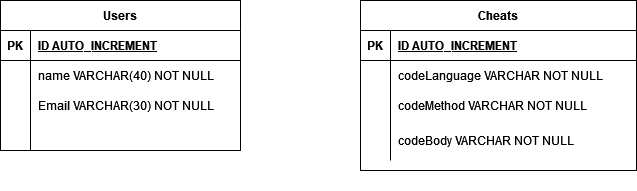

The diagram above was exported from draw.io. Its source (the exported page's mxGraphModel, read from the mxfile embedded in the PNG):
<mxGraphModel dx="1038" dy="536" grid="1" gridSize="10" guides="1" tooltips="1" connect="1" arrows="1" fold="1" page="1" pageScale="1" pageWidth="827" pageHeight="1169" math="0" shadow="0">
  <root>
    <mxCell id="0" />
    <mxCell id="1" parent="0" />
    <mxCell id="O1aOzr3g-huZ7NSSyaxN-13" value="Users" style="shape=table;startSize=30;container=1;collapsible=1;childLayout=tableLayout;fixedRows=1;rowLines=0;fontStyle=1;align=center;resizeLast=1;strokeColor=default;fillColor=none;" parent="1" vertex="1">
      <mxGeometry x="90" y="200" width="240" height="150" as="geometry" />
    </mxCell>
    <mxCell id="O1aOzr3g-huZ7NSSyaxN-14" value="" style="shape=tableRow;horizontal=0;startSize=0;swimlaneHead=0;swimlaneBody=0;fillColor=none;collapsible=0;dropTarget=0;points=[[0,0.5],[1,0.5]];portConstraint=eastwest;top=0;left=0;right=0;bottom=1;strokeColor=default;" parent="O1aOzr3g-huZ7NSSyaxN-13" vertex="1">
      <mxGeometry y="30" width="240" height="30" as="geometry" />
    </mxCell>
    <mxCell id="O1aOzr3g-huZ7NSSyaxN-15" value="PK" style="shape=partialRectangle;connectable=0;fillColor=none;top=0;left=0;bottom=0;right=0;fontStyle=1;overflow=hidden;strokeColor=default;" parent="O1aOzr3g-huZ7NSSyaxN-14" vertex="1">
      <mxGeometry width="30" height="30" as="geometry">
        <mxRectangle width="30" height="30" as="alternateBounds" />
      </mxGeometry>
    </mxCell>
    <mxCell id="O1aOzr3g-huZ7NSSyaxN-16" value="ID AUTO_INCREMENT" style="shape=partialRectangle;connectable=0;fillColor=none;top=0;left=0;bottom=0;right=0;align=left;spacingLeft=6;fontStyle=5;overflow=hidden;strokeColor=default;" parent="O1aOzr3g-huZ7NSSyaxN-14" vertex="1">
      <mxGeometry x="30" width="210" height="30" as="geometry">
        <mxRectangle width="210" height="30" as="alternateBounds" />
      </mxGeometry>
    </mxCell>
    <mxCell id="O1aOzr3g-huZ7NSSyaxN-17" value="" style="shape=tableRow;horizontal=0;startSize=0;swimlaneHead=0;swimlaneBody=0;fillColor=none;collapsible=0;dropTarget=0;points=[[0,0.5],[1,0.5]];portConstraint=eastwest;top=0;left=0;right=0;bottom=0;strokeColor=default;" parent="O1aOzr3g-huZ7NSSyaxN-13" vertex="1">
      <mxGeometry y="60" width="240" height="30" as="geometry" />
    </mxCell>
    <mxCell id="O1aOzr3g-huZ7NSSyaxN-18" value="" style="shape=partialRectangle;connectable=0;fillColor=none;top=0;left=0;bottom=0;right=0;editable=1;overflow=hidden;strokeColor=default;" parent="O1aOzr3g-huZ7NSSyaxN-17" vertex="1">
      <mxGeometry width="30" height="30" as="geometry">
        <mxRectangle width="30" height="30" as="alternateBounds" />
      </mxGeometry>
    </mxCell>
    <mxCell id="O1aOzr3g-huZ7NSSyaxN-19" value="name VARCHAR(40) NOT NULL" style="shape=partialRectangle;connectable=0;fillColor=none;top=0;left=0;bottom=0;right=0;align=left;spacingLeft=6;overflow=hidden;strokeColor=default;" parent="O1aOzr3g-huZ7NSSyaxN-17" vertex="1">
      <mxGeometry x="30" width="210" height="30" as="geometry">
        <mxRectangle width="210" height="30" as="alternateBounds" />
      </mxGeometry>
    </mxCell>
    <mxCell id="O1aOzr3g-huZ7NSSyaxN-23" value="" style="shape=tableRow;horizontal=0;startSize=0;swimlaneHead=0;swimlaneBody=0;fillColor=none;collapsible=0;dropTarget=0;points=[[0,0.5],[1,0.5]];portConstraint=eastwest;top=0;left=0;right=0;bottom=0;strokeColor=default;" parent="O1aOzr3g-huZ7NSSyaxN-13" vertex="1">
      <mxGeometry y="90" width="240" height="30" as="geometry" />
    </mxCell>
    <mxCell id="O1aOzr3g-huZ7NSSyaxN-24" value="" style="shape=partialRectangle;connectable=0;fillColor=none;top=0;left=0;bottom=0;right=0;editable=1;overflow=hidden;strokeColor=default;" parent="O1aOzr3g-huZ7NSSyaxN-23" vertex="1">
      <mxGeometry width="30" height="30" as="geometry">
        <mxRectangle width="30" height="30" as="alternateBounds" />
      </mxGeometry>
    </mxCell>
    <mxCell id="O1aOzr3g-huZ7NSSyaxN-25" value="Email VARCHAR(30) NOT NULL" style="shape=partialRectangle;connectable=0;fillColor=none;top=0;left=0;bottom=0;right=0;align=left;spacingLeft=6;overflow=hidden;strokeColor=default;" parent="O1aOzr3g-huZ7NSSyaxN-23" vertex="1">
      <mxGeometry x="30" width="210" height="30" as="geometry">
        <mxRectangle width="210" height="30" as="alternateBounds" />
      </mxGeometry>
    </mxCell>
    <mxCell id="O1aOzr3g-huZ7NSSyaxN-20" value="" style="shape=tableRow;horizontal=0;startSize=0;swimlaneHead=0;swimlaneBody=0;fillColor=none;collapsible=0;dropTarget=0;points=[[0,0.5],[1,0.5]];portConstraint=eastwest;top=0;left=0;right=0;bottom=0;strokeColor=default;" parent="O1aOzr3g-huZ7NSSyaxN-13" vertex="1">
      <mxGeometry y="120" width="240" height="30" as="geometry" />
    </mxCell>
    <mxCell id="O1aOzr3g-huZ7NSSyaxN-21" value="" style="shape=partialRectangle;connectable=0;fillColor=none;top=0;left=0;bottom=0;right=0;editable=1;overflow=hidden;strokeColor=default;" parent="O1aOzr3g-huZ7NSSyaxN-20" vertex="1">
      <mxGeometry width="30" height="30" as="geometry">
        <mxRectangle width="30" height="30" as="alternateBounds" />
      </mxGeometry>
    </mxCell>
    <mxCell id="O1aOzr3g-huZ7NSSyaxN-22" value="" style="shape=partialRectangle;connectable=0;fillColor=none;top=0;left=0;bottom=0;right=0;align=left;spacingLeft=6;overflow=hidden;strokeColor=default;" parent="O1aOzr3g-huZ7NSSyaxN-20" vertex="1">
      <mxGeometry x="30" width="210" height="30" as="geometry">
        <mxRectangle width="210" height="30" as="alternateBounds" />
      </mxGeometry>
    </mxCell>
    <mxCell id="O1aOzr3g-huZ7NSSyaxN-53" value="Cheats" style="shape=table;startSize=30;container=1;collapsible=1;childLayout=tableLayout;fixedRows=1;rowLines=0;fontStyle=1;align=center;resizeLast=1;strokeColor=default;fillColor=none;" parent="1" vertex="1">
      <mxGeometry x="450" y="200" width="276" height="170" as="geometry" />
    </mxCell>
    <mxCell id="O1aOzr3g-huZ7NSSyaxN-54" value="" style="shape=tableRow;horizontal=0;startSize=0;swimlaneHead=0;swimlaneBody=0;fillColor=none;collapsible=0;dropTarget=0;points=[[0,0.5],[1,0.5]];portConstraint=eastwest;top=0;left=0;right=0;bottom=1;strokeColor=default;" parent="O1aOzr3g-huZ7NSSyaxN-53" vertex="1">
      <mxGeometry y="30" width="276" height="30" as="geometry" />
    </mxCell>
    <mxCell id="O1aOzr3g-huZ7NSSyaxN-55" value="PK" style="shape=partialRectangle;connectable=0;fillColor=none;top=0;left=0;bottom=0;right=0;fontStyle=1;overflow=hidden;strokeColor=default;" parent="O1aOzr3g-huZ7NSSyaxN-54" vertex="1">
      <mxGeometry width="30" height="30" as="geometry">
        <mxRectangle width="30" height="30" as="alternateBounds" />
      </mxGeometry>
    </mxCell>
    <mxCell id="O1aOzr3g-huZ7NSSyaxN-56" value="ID AUTO_INCREMENT" style="shape=partialRectangle;connectable=0;fillColor=none;top=0;left=0;bottom=0;right=0;align=left;spacingLeft=6;fontStyle=5;overflow=hidden;strokeColor=default;" parent="O1aOzr3g-huZ7NSSyaxN-54" vertex="1">
      <mxGeometry x="30" width="246" height="30" as="geometry">
        <mxRectangle width="246" height="30" as="alternateBounds" />
      </mxGeometry>
    </mxCell>
    <mxCell id="O1aOzr3g-huZ7NSSyaxN-57" value="" style="shape=tableRow;horizontal=0;startSize=0;swimlaneHead=0;swimlaneBody=0;fillColor=none;collapsible=0;dropTarget=0;points=[[0,0.5],[1,0.5]];portConstraint=eastwest;top=0;left=0;right=0;bottom=0;strokeColor=default;" parent="O1aOzr3g-huZ7NSSyaxN-53" vertex="1">
      <mxGeometry y="60" width="276" height="30" as="geometry" />
    </mxCell>
    <mxCell id="O1aOzr3g-huZ7NSSyaxN-58" value="" style="shape=partialRectangle;connectable=0;fillColor=none;top=0;left=0;bottom=0;right=0;editable=1;overflow=hidden;strokeColor=default;" parent="O1aOzr3g-huZ7NSSyaxN-57" vertex="1">
      <mxGeometry width="30" height="30" as="geometry">
        <mxRectangle width="30" height="30" as="alternateBounds" />
      </mxGeometry>
    </mxCell>
    <mxCell id="O1aOzr3g-huZ7NSSyaxN-59" value="codeLanguage VARCHAR NOT NULL" style="shape=partialRectangle;connectable=0;fillColor=none;top=0;left=0;bottom=0;right=0;align=left;spacingLeft=6;overflow=hidden;strokeColor=default;" parent="O1aOzr3g-huZ7NSSyaxN-57" vertex="1">
      <mxGeometry x="30" width="246" height="30" as="geometry">
        <mxRectangle width="246" height="30" as="alternateBounds" />
      </mxGeometry>
    </mxCell>
    <mxCell id="O1aOzr3g-huZ7NSSyaxN-60" value="" style="shape=tableRow;horizontal=0;startSize=0;swimlaneHead=0;swimlaneBody=0;fillColor=none;collapsible=0;dropTarget=0;points=[[0,0.5],[1,0.5]];portConstraint=eastwest;top=0;left=0;right=0;bottom=0;strokeColor=default;" parent="O1aOzr3g-huZ7NSSyaxN-53" vertex="1">
      <mxGeometry y="90" width="276" height="30" as="geometry" />
    </mxCell>
    <mxCell id="O1aOzr3g-huZ7NSSyaxN-61" value="" style="shape=partialRectangle;connectable=0;fillColor=none;top=0;left=0;bottom=0;right=0;editable=1;overflow=hidden;strokeColor=default;" parent="O1aOzr3g-huZ7NSSyaxN-60" vertex="1">
      <mxGeometry width="30" height="30" as="geometry">
        <mxRectangle width="30" height="30" as="alternateBounds" />
      </mxGeometry>
    </mxCell>
    <mxCell id="O1aOzr3g-huZ7NSSyaxN-62" value="codeMethod VARCHAR NOT NULL" style="shape=partialRectangle;connectable=0;fillColor=none;top=0;left=0;bottom=0;right=0;align=left;spacingLeft=6;overflow=hidden;strokeColor=default;" parent="O1aOzr3g-huZ7NSSyaxN-60" vertex="1">
      <mxGeometry x="30" width="246" height="30" as="geometry">
        <mxRectangle width="246" height="30" as="alternateBounds" />
      </mxGeometry>
    </mxCell>
    <mxCell id="O1aOzr3g-huZ7NSSyaxN-63" value="" style="shape=tableRow;horizontal=0;startSize=0;swimlaneHead=0;swimlaneBody=0;fillColor=none;collapsible=0;dropTarget=0;points=[[0,0.5],[1,0.5]];portConstraint=eastwest;top=0;left=0;right=0;bottom=0;strokeColor=default;" parent="O1aOzr3g-huZ7NSSyaxN-53" vertex="1">
      <mxGeometry y="120" width="276" height="40" as="geometry" />
    </mxCell>
    <mxCell id="O1aOzr3g-huZ7NSSyaxN-64" value="" style="shape=partialRectangle;connectable=0;fillColor=none;top=0;left=0;bottom=0;right=0;editable=1;overflow=hidden;strokeColor=default;" parent="O1aOzr3g-huZ7NSSyaxN-63" vertex="1">
      <mxGeometry width="30" height="40" as="geometry">
        <mxRectangle width="30" height="40" as="alternateBounds" />
      </mxGeometry>
    </mxCell>
    <mxCell id="O1aOzr3g-huZ7NSSyaxN-65" value="codeBody VARCHAR NOT NULL" style="shape=partialRectangle;connectable=0;fillColor=none;top=0;left=0;bottom=0;right=0;align=left;spacingLeft=6;overflow=hidden;strokeColor=default;" parent="O1aOzr3g-huZ7NSSyaxN-63" vertex="1">
      <mxGeometry x="30" width="246" height="40" as="geometry">
        <mxRectangle width="246" height="40" as="alternateBounds" />
      </mxGeometry>
    </mxCell>
    <mxCell id="u0humb7TO3WHf-5jOd_Y-2" value="" style="shape=partialRectangle;connectable=0;fillColor=none;top=0;left=0;bottom=0;right=0;align=left;spacingLeft=6;overflow=hidden;strokeColor=default;" parent="1" vertex="1">
      <mxGeometry x="480" y="360" width="246" height="30" as="geometry">
        <mxRectangle width="246" height="30" as="alternateBounds" />
      </mxGeometry>
    </mxCell>
  </root>
</mxGraphModel>